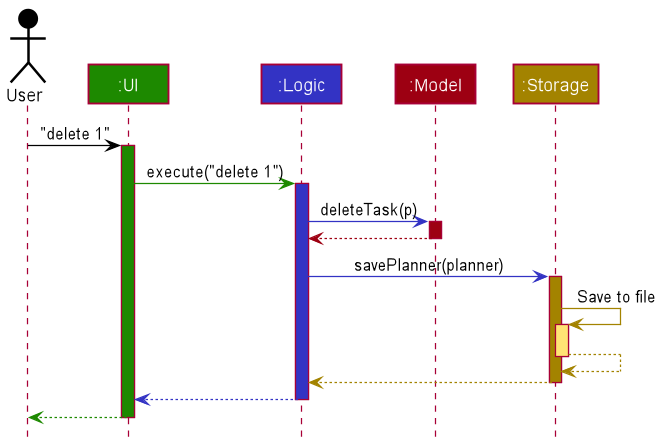

The diagram above was rendered by PlantUML. Its source (embedded in the PNG):
@startuml
!include style.puml

Actor User as user USER_COLOR
Participant ":UI" as ui UI_COLOR
Participant ":Logic" as logic LOGIC_COLOR
Participant ":Model" as model MODEL_COLOR
Participant ":Storage" as storage STORAGE_COLOR

user -[USER_COLOR]> ui : "delete 1"
activate ui UI_COLOR

ui -[UI_COLOR]> logic : execute("delete 1")
activate logic LOGIC_COLOR

logic -[LOGIC_COLOR]> model : deleteTask(p)
activate model MODEL_COLOR

model -[MODEL_COLOR]-> logic
deactivate model

logic -[LOGIC_COLOR]> storage : savePlanner(planner)
activate storage STORAGE_COLOR

storage -[STORAGE_COLOR]> storage : Save to file
activate storage STORAGE_COLOR_T1
storage --[STORAGE_COLOR]> storage
deactivate storage

storage --[STORAGE_COLOR]> logic
deactivate storage

logic --[LOGIC_COLOR]> ui
deactivate logic

ui--[UI_COLOR]> user
deactivate ui
@enduml